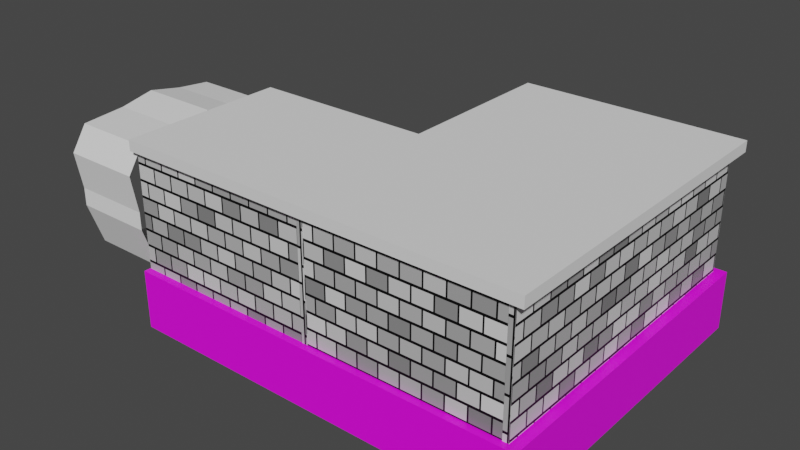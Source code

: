 # Source: Lab.blend  (saved by Blender 2.93.20; exported with 4.5.12 LTS)
import bpy
from mathutils import Matrix  # noqa: F401  (used for matrix-valued properties, if any)

bpy.ops.wm.read_factory_settings(use_empty=True)
scene = bpy.context.scene
scene.name = 'Scene'

# ---- collections
col_collection = bpy.data.collections.new('Collection'); scene.collection.children.link(col_collection)

# ---- images (referenced by path relative to the original .blend; pixels are not part of the script)
import os
ASSET_DIR = os.environ.get("B2B_ASSET_DIR", "")  # directory of the original .blend (textures are referenced by path, not embedded)
HERE = os.path.dirname(os.path.abspath(__file__))  # packed textures are extracted next to this script under _unpacked/

def load_image(name, relpath, width, height, colorspace="sRGB"):
    """Load a texture the original file referenced (path relative to the .blend, or extracted next to this script)."""
    p = next((c for c in (os.path.join(HERE, relpath), os.path.join(ASSET_DIR, relpath)) if relpath and os.path.exists(c)), "")
    if p:
        img = bpy.data.images.load(p, check_existing=True)
        img.name = name
    else:  # same state as the original file: an image datablock whose file is absent (Cycles renders it pink)
        img = bpy.data.images.new(name, width, height)
        img.source = "FILE"
        img.filepath = "//" + (relpath or name)
    img.colorspace_settings.name = colorspace
    return img
img_floor_001 = load_image('Floor.001', 'Textures/Floor.png', 1024, 1024, 'sRGB')

# ---- materials (node trees are filled in below, after node groups)
mat_floor = bpy.data.materials.new('Floor')
mat_walls = bpy.data.materials.new('Walls')

# ---- material node trees
mat_floor.use_nodes = True; mat_floor.node_tree.nodes.clear()
_N = mat_floor.node_tree.nodes; _L = mat_floor.node_tree.links
n0 = _N.new('ShaderNodeBsdfPrincipled'); n0.name = 'Principled BSDF'; n0.location = (10, 300)
n0.distribution = 'GGX'
n0.subsurface_method = 'BURLEY'
n0.inputs[3].default_value = 1.45
n0.inputs[27].default_value = (0.0, 0.0, 0.0, 1.0)
n0.inputs[28].default_value = 1.0
n1 = _N.new('ShaderNodeOutputMaterial'); n1.name = 'Material Output'; n1.location = (300, 300)
n2 = _N.new('ShaderNodeTexCoord'); n2.name = 'Texture Coordinate.001'; n2.location = (-1156, -24)
n3 = _N.new('ShaderNodeMapping'); n3.name = 'Mapping.001'; n3.location = (-946, -7)
n3.width = 240
n4 = _N.new('ShaderNodeTexChecker'); n4.name = 'Checker Texture'; n4.location = (-316, 385)
n4.inputs[3].default_value = -1.6
n5 = _N.new('ShaderNodeMapping'); n5.name = 'Mapping'; n5.location = (-606, 444)
n5.width = 240
n6 = _N.new('ShaderNodeTexCoord'); n6.name = 'Texture Coordinate'; n6.location = (-826, 388)
n7 = _N.new('ShaderNodeTexImage'); n7.name = 'Image Texture'; n7.location = (-656, -22)
n7.image = img_floor_001
_L.new(n0.outputs[0], n1.inputs[0])
_L.new(n5.outputs[0], n4.inputs[0])
_L.new(n6.outputs[3], n5.inputs[0])
_L.new(n3.outputs[0], n7.inputs[0])
_L.new(n2.outputs[2], n3.inputs[0])
_L.new(n7.outputs[0], n0.inputs[0])
n1.is_active_output = True
mat_walls.use_nodes = True; mat_walls.node_tree.nodes.clear()
_N = mat_walls.node_tree.nodes; _L = mat_walls.node_tree.links
n0 = _N.new('ShaderNodeBsdfPrincipled'); n0.name = 'Principled BSDF'; n0.location = (10, 300)
n0.distribution = 'GGX'
n0.subsurface_method = 'BURLEY'
n0.inputs[3].default_value = 1.45
n0.inputs[27].default_value = (0.0, 0.0, 0.0, 1.0)
n0.inputs[28].default_value = 1.0
n1 = _N.new('ShaderNodeOutputMaterial'); n1.name = 'Material Output'; n1.location = (300, 300)
n2 = _N.new('ShaderNodeTexBrick'); n2.name = 'Brick Texture'; n2.location = (-507, 250)
n2.inputs[4].default_value = 12.9
n3 = _N.new('ShaderNodeTexCoord'); n3.name = 'Texture Coordinate'; n3.location = (-1007, 182)
n4 = _N.new('ShaderNodeMapping'); n4.name = 'Mapping'; n4.location = (-797, 199)
n4.width = 240
n4.inputs[2].default_value = (0.0, 0.0, 1.571)
_L.new(n0.outputs[0], n1.inputs[0])
_L.new(n2.outputs[0], n0.inputs[0])
_L.new(n4.outputs[0], n2.inputs[0])
_L.new(n3.outputs[2], n4.inputs[0])
n1.is_active_output = True

# ---- world
world_world = bpy.data.worlds.new('World'); scene.world = world_world
world_world.use_nodes = True; world_world.node_tree.nodes.clear()
_N = world_world.node_tree.nodes; _L = world_world.node_tree.links
n0 = _N.new('ShaderNodeOutputWorld'); n0.name = 'World Output'; n0.location = (300, 300)
n1 = _N.new('ShaderNodeBackground'); n1.name = 'Background'; n1.location = (10, 300)
n1.inputs[0].default_value = (0.05088, 0.05088, 0.05088, 1.0)
_L.new(n1.outputs[0], n0.inputs[0])
n0.is_active_output = True
world_world.color = (0.05088, 0.05088, 0.05088)
world_world.use_sun_shadow = False
world_world.sun_shadow_jitter_overblur = 0.0

# ---- meshes
me_cube_001 = bpy.data.meshes.new('Cube.001')
me_cube_001.from_pydata([(-5.668, -8.502, -1.0), (-5.668, -8.502, 1.0), (-5.668, 8.502, -1.0), (-5.668, 8.502, 1.0), (5.668, -8.502, -1.0), (5.668, -8.502, 1.0), (5.668, 8.502, -1.0), (5.668, 8.502, 1.0), (-5.668, 0.0, -1.0), (-5.668, 0.0, 1.0), (5.668, 0.0, -1.0), (5.668, 0.0, 1.0), (-14.89, 0.0, -1.0), (-14.89, -8.502, -1.0), (-14.89, -8.502, 1.0), (-14.89, 0.0, 1.0)], [], [(8, 9, 3, 2), (2, 3, 7, 6), (10, 11, 5, 4), (4, 5, 1, 0), (8, 10, 4, 0), (11, 9, 1, 5), (7, 3, 9, 11), (2, 6, 10, 8), (6, 7, 11, 10), (1, 9, 15, 14), (13, 14, 15, 12), (8, 0, 13, 12), (0, 1, 14, 13), (9, 8, 12, 15)])
_uv = me_cube_001.uv_layers.new(name='UVMap')
_uv.uv.foreach_set('vector', [0.2662, 0.7736, 0.213, 0.7736, 0.213, 0.5473, 0.2662, 0.5473, 0.1065, 0.8491, 0.05325, 0.8491, 0.05325, 0.5473, 0.1065, 0.5473, 0.05325, 0.7736, 0.0, 0.7736, 0.0, 0.5473, 0.05325, 0.5473, 0.9587, 0.5473, 0.9054, 0.5473, 0.9054, 0.2455, 0.9587, 0.2455, 0.2264, 0.2455, 0.2264, 0.5473, 0.0, 0.5473, 0.0, 0.2455, 0.6791, 0.0, 0.6791, 0.3018, 0.4527, 0.3018, 0.4527, 0.0, 0.9054, 0.0, 0.9054, 0.3018, 0.6791, 0.3018, 0.6791, 0.0, 0.4527, 0.2455, 0.4527, 0.5473, 0.2264, 0.5473, 0.2264, 0.2455, 0.05325, 1.0, 0.0, 1.0, 0.0, 0.7736, 0.05325, 0.7736, 0.4527, 0.3018, 0.6791, 0.3018, 0.6791, 0.5473, 0.4527, 0.5473, 0.213, 0.7736, 0.1597, 0.7736, 0.1597, 0.5473, 0.213, 0.5473, 0.2264, 0.2455, 0.0, 0.2455, 0.0, 0.0, 0.2264, 0.0, 0.9587, 0.2455, 0.9054, 0.2455, 0.9054, 0.0, 0.9587, 0.0, 0.1065, 0.5473, 0.1597, 0.5473, 0.1597, 0.7928, 0.1065, 0.7928])
me_cube_001.materials.append(mat_floor)
me_cube_001.use_remesh_fix_poles = True
me_cube_001.use_remesh_preserve_attributes = False
me_cube_001.update()
me_cube_004 = bpy.data.meshes.new('Cube.004')
me_cube_004.from_pydata([(4.85, -0.15, 2.0), (4.85, -0.15, -2.0), (4.85, 0.15, 2.0), (4.85, 0.15, -2.0), (-4.85, -0.15, 2.0), (-4.85, -0.15, -2.0), (-4.85, 0.15, 2.0), (-4.85, 0.15, -2.0)], [], [(5, 1, 0, 4), (6, 2, 3, 7), (3, 1, 5, 7), (4, 0, 2, 6), (3, 2, 0, 1), (7, 5, 4, 6)])
me_cube_004.polygons.foreach_set('use_smooth', [True] * 6)
_uv = me_cube_004.uv_layers.new(name='UVMap')
_uv.uv.foreach_set('vector', [0.4286, 0.93, 0.4286, 0.5835, 0.5714, 0.5835, 0.5714, 0.93, 0.8571, 0.0, 0.8571, 0.3464, 0.7143, 0.3464, 0.7143, 0.0, 0.2429, 0.5835, 0.2536, 0.5835, 0.2536, 0.93, 0.2429, 0.93, 0.2643, 0.5835, 0.2643, 0.93, 0.2536, 0.93, 0.2536, 0.5835, 0.9321, 0.3464, 0.9321, 0.4893, 0.9214, 0.4893, 0.9214, 0.3464, 0.1786, 0.5835, 0.1893, 0.5835, 0.1893, 0.7264, 0.1786, 0.7264])
me_cube_004.materials.append(mat_walls)
me_cube_004.use_remesh_fix_poles = True
me_cube_004.use_remesh_preserve_attributes = False
me_cube_004.update()
me_cube_005 = bpy.data.meshes.new('Cube.005')
me_cube_005.from_pydata([(-0.15, -8.17, -2.0), (-0.15, -8.17, 2.0), (-0.15, 8.17, -2.0), (-0.15, 8.17, 2.0), (0.15, -8.17, -2.0), (0.15, -8.17, 2.0), (0.15, 8.17, -2.0), (0.15, 8.17, 2.0), (-0.15, -5.421, 0.2923), (-0.15, -5.421, -2.0), (-0.15, -2.806, 0.2923), (-0.15, -2.806, -2.0), (0.15, -5.421, -2.0), (0.15, -2.806, -2.0), (0.15, -2.806, 0.2923), (0.15, -5.421, 0.2923)], [], [(2, 3, 7, 6), (4, 5, 1, 0), (3, 2, 11, 10), (1, 5, 7, 3), (5, 4, 12, 15), (0, 9, 12, 4), (10, 11, 13, 14), (12, 9, 8, 15), (15, 8, 10, 14), (6, 13, 11, 2), (6, 7, 14, 13), (7, 5, 15, 14), (0, 1, 8, 9), (1, 3, 10, 8)])
_uv = me_cube_005.uv_layers.new(name='UVMap')
_uv.uv.foreach_set('vector', [0.1893, 0.7264, 0.1893, 0.8693, 0.1786, 0.8693, 0.1786, 0.7264, 0.1786, 0.7264, 0.1786, 0.8693, 0.1679, 0.8693, 0.1679, 0.7264, 0.4286, 0.0, 0.5714, 0.0, 0.5714, 0.392, 0.4896, 0.392, 0.8786, 0.93, 0.8679, 0.93, 0.8679, 0.3464, 0.8786, 0.3464, 0.1429, 0.0, 0.2857, 0.0, 0.2857, 0.09816, 0.2038, 0.09816, 0.9214, 0.5874, 0.9214, 0.4893, 0.9321, 0.4893, 0.9321, 0.5874, 0.2, 0.9252, 0.2, 0.8433, 0.2107, 0.8433, 0.2107, 0.9252, 0.9107, 0.8357, 0.9214, 0.8357, 0.9214, 0.9176, 0.9107, 0.9176, 0.9107, 0.9291, 0.9, 0.9291, 0.9, 0.8357, 0.9107, 0.8357, 0.9, 0.3464, 0.9, 0.7384, 0.8893, 0.7384, 0.8893, 0.3464, 0.2857, 0.5835, 0.1429, 0.5835, 0.2038, 0.1916, 0.2857, 0.1916, 0.1429, 0.5835, 0.1429, 0.0, 0.2038, 0.09816, 0.2038, 0.1916, 0.5714, 0.5835, 0.4286, 0.5835, 0.4896, 0.4854, 0.5714, 0.4854, 0.4286, 0.5835, 0.4286, 0.0, 0.4896, 0.392, 0.4896, 0.4854])
me_cube_005.materials.append(mat_walls)
me_cube_005.use_remesh_fix_poles = True
me_cube_005.use_remesh_preserve_attributes = False
me_cube_005.update()
me_cube_006 = bpy.data.meshes.new('Cube.006')
me_cube_006.from_pydata([(-0.15, -8.17, -2.0), (-0.15, -8.17, 2.0), (-0.15, 8.17, -2.0), (-0.15, 8.17, 2.0), (0.15, -8.17, -2.0), (0.15, -8.17, 2.0), (0.15, 8.17, -2.0), (0.15, 8.17, 2.0)], [], [(0, 1, 3, 2), (2, 3, 7, 6), (6, 7, 5, 4), (4, 5, 1, 0), (2, 6, 4, 0), (7, 3, 1, 5)])
_uv = me_cube_006.uv_layers.new(name='UVMap')
_uv.uv.foreach_set('vector', [0.1429, 0.5835, 0.0, 0.5835, 0.0, 0.0, 0.1429, 0.0, 0.1679, 0.7264, 0.1679, 0.8693, 0.1571, 0.8693, 0.1571, 0.7264, 0.4286, 0.5835, 0.2857, 0.5835, 0.2857, 0.0, 0.4286, 0.0, 0.1571, 0.7264, 0.1571, 0.8693, 0.1464, 0.8693, 0.1464, 0.7264, 0.8571, 0.3464, 0.8679, 0.3464, 0.8679, 0.93, 0.8571, 0.93, 0.8786, 0.3464, 0.8893, 0.3464, 0.8893, 0.93, 0.8786, 0.93])
me_cube_006.materials.append(mat_walls)
me_cube_006.use_remesh_fix_poles = True
me_cube_006.use_remesh_preserve_attributes = False
me_cube_006.update()
me_cube_008 = bpy.data.meshes.new('Cube.008')
me_cube_008.from_pydata([(4.85, -0.15, 2.0), (4.85, -0.15, -2.0), (4.85, 0.15, 2.0), (4.85, 0.15, -2.0), (-4.85, -0.15, 2.0), (-4.85, -0.15, -2.0), (-4.85, 0.15, 2.0), (-4.85, 0.15, -2.0)], [], [(5, 1, 0, 4), (6, 2, 3, 7), (3, 1, 5, 7), (4, 0, 2, 6), (3, 2, 0, 1), (7, 5, 4, 6)])
_uv = me_cube_008.uv_layers.new(name='UVMap')
_uv.uv.foreach_set('vector', [0.0, 0.93, 0.0, 0.5835, 0.1429, 0.5835, 0.1429, 0.93, 0.8571, 0.3464, 0.8571, 0.6929, 0.7143, 0.6929, 0.7143, 0.3464, 0.2321, 0.5835, 0.2429, 0.5835, 0.2429, 0.93, 0.2321, 0.93, 0.2321, 0.5835, 0.2321, 0.93, 0.2214, 0.93, 0.2214, 0.5835, 0.9214, 0.6929, 0.9214, 0.8357, 0.9107, 0.8357, 0.9107, 0.6929, 0.1679, 0.5835, 0.1786, 0.5835, 0.1786, 0.7264, 0.1679, 0.7264])
me_cube_008.materials.append(mat_walls)
me_cube_008.use_remesh_fix_poles = True
me_cube_008.use_remesh_preserve_attributes = False
me_cube_008.update()
me_cube_009 = bpy.data.meshes.new('Cube.009')
me_cube_009.from_pydata([(0.0, -0.15, 2.0), (0.0, -0.15, -2.0), (0.0, 0.15, 2.0), (0.0, 0.15, -2.0), (-9.7, -0.15, 2.0), (-9.7, -0.15, -2.0), (-9.7, 0.15, 2.0), (-9.7, 0.15, -2.0)], [], [(5, 1, 0, 4), (6, 2, 3, 7), (3, 1, 5, 7), (4, 0, 2, 6), (3, 2, 0, 1), (7, 5, 4, 6)])
_uv = me_cube_009.uv_layers.new(name='UVMap')
_uv.uv.foreach_set('vector', [0.5714, 0.3464, 0.5714, 0.0, 0.7143, 6.244e-09, 0.7143, 0.3464, 1.0, 0.0, 1.0, 0.3464, 0.8571, 0.3464, 0.8571, 0.0, 0.2643, 0.5835, 0.275, 0.5835, 0.275, 0.93, 0.2643, 0.93, 0.2857, 0.5835, 0.2857, 0.93, 0.275, 0.93, 0.275, 0.5835, 0.9, 0.7384, 0.9, 0.8813, 0.8893, 0.8813, 0.8893, 0.7384, 0.1893, 0.5835, 0.2, 0.5835, 0.2, 0.7264, 0.1893, 0.7264])
me_cube_009.materials.append(mat_walls)
me_cube_009.use_remesh_fix_poles = True
me_cube_009.use_remesh_preserve_attributes = False
me_cube_009.update()
me_cube_010 = bpy.data.meshes.new('Cube.010')
me_cube_010.from_pydata([(0.0, -0.15, 2.0), (0.0, -0.15, -2.0), (0.0, 0.15, 2.0), (0.0, 0.15, -2.0), (-9.7, -0.15, 2.0), (-9.7, -0.15, -2.0), (-9.7, 0.15, 2.0), (-9.7, 0.15, -2.0)], [], [(5, 1, 0, 4), (6, 2, 3, 7), (3, 1, 5, 7), (4, 0, 2, 6), (3, 2, 0, 1), (7, 5, 4, 6)])
_uv = me_cube_010.uv_layers.new(name='UVMap')
_uv.uv.foreach_set('vector', [0.5714, 0.6929, 0.5714, 0.3464, 0.7143, 0.3464, 0.7143, 0.6929, 0.4286, 0.5835, 0.4286, 0.93, 0.2857, 0.93, 0.2857, 0.5835, 0.9, 0.3464, 0.9107, 0.3464, 0.9107, 0.6929, 0.9, 0.6929, 0.9214, 0.3464, 0.9214, 0.6929, 0.9107, 0.6929, 0.9107, 0.3464, 0.2, 0.7264, 0.2, 0.8693, 0.1893, 0.8693, 0.1893, 0.7264, 0.1571, 0.5835, 0.1679, 0.5835, 0.1679, 0.7264, 0.1571, 0.7264])
me_cube_010.materials.append(mat_walls)
me_cube_010.use_remesh_fix_poles = True
me_cube_010.use_remesh_preserve_attributes = False
me_cube_010.update()
me_cube_002 = bpy.data.meshes.new('Cube.002')
me_cube_002.from_pydata([(-5.668, -8.502, -1.0), (-5.668, -8.502, 1.0), (-5.668, 8.502, -1.0), (-5.668, 8.502, 1.0), (5.668, -8.502, -1.0), (5.668, -8.502, 1.0), (5.668, 8.502, -1.0), (5.668, 8.502, 1.0), (-5.668, 0.0, -1.0), (-5.668, 0.0, 1.0), (5.668, 0.0, -1.0), (5.668, 0.0, 1.0), (-14.89, 0.0, -1.0), (-14.89, -8.502, -1.0), (-14.89, -8.502, 1.0), (-14.89, 0.0, 1.0)], [], [(8, 9, 3, 2), (2, 3, 7, 6), (10, 11, 5, 4), (4, 5, 1, 0), (8, 10, 4, 0), (11, 9, 1, 5), (7, 3, 9, 11), (2, 6, 10, 8), (6, 7, 11, 10), (1, 9, 15, 14), (13, 14, 15, 12), (8, 0, 13, 12), (0, 1, 14, 13), (9, 8, 12, 15)])
_uv = me_cube_002.uv_layers.new(name='UVMap')
_uv.uv.foreach_set('vector', [0.375, 0.125, 0.625, 0.125, 0.625, 0.25, 0.375, 0.25, 0.375, 0.25, 0.625, 0.25, 0.625, 0.5, 0.375, 0.5, 0.375, 0.625, 0.625, 0.625, 0.625, 0.75, 0.375, 0.75, 0.375, 0.75, 0.625, 0.75, 0.625, 1.0, 0.375, 1.0, 0.125, 0.625, 0.375, 0.625, 0.375, 0.75, 0.125, 0.75, 0.625, 0.625, 0.875, 0.625, 0.875, 0.75, 0.625, 0.75, 0.625, 0.5, 0.875, 0.5, 0.875, 0.625, 0.625, 0.625, 0.125, 0.5, 0.375, 0.5, 0.375, 0.625, 0.125, 0.625, 0.375, 0.5, 0.625, 0.5, 0.625, 0.625, 0.375, 0.625, 0.875, 0.75, 0.875, 0.625, 0.875, 0.625, 0.875, 0.75, 0.375, 0.0, 0.625, 0.0, 0.625, 0.125, 0.375, 0.125, 0.125, 0.625, 0.125, 0.75, 0.125, 0.75, 0.125, 0.625, 0.375, 1.0, 0.625, 1.0, 0.625, 1.0, 0.375, 1.0, 0.625, 0.125, 0.375, 0.125, 0.375, 0.125, 0.625, 0.125])
me_cube_002.use_remesh_fix_poles = True
me_cube_002.use_remesh_preserve_attributes = False
me_cube_002.update()
me_cylinder_001 = bpy.data.meshes.new('Cylinder.001')
me_cylinder_001.from_pydata([(0.0, 3.0, -1.0), (0.0, 3.0, 1.0), (1.274, 3.024, -1.0), (1.274, 3.024, 1.0), (2.521, 2.386, -1.0), (2.521, 2.386, 1.0), (2.772, 1.148, -1.0), (2.772, 1.148, 1.0), (2.801, -1.311e-07, -1.0), (2.801, -1.311e-07, 1.0), (2.772, -1.148, -1.0), (2.772, -1.148, 1.0), (2.589, -2.446, -1.0), (2.589, -2.446, 1.0), (1.087, -2.993, -0.9138), (1.087, -2.993, 1.086), (0.5392, -2.932, -1.0), (0.5392, -2.932, 1.0), (-0.7098, -3.136, -1.0), (-0.7098, -3.136, 1.0), (-1.513, -2.601, -1.0), (-1.513, -2.601, 1.0), (-1.622, -1.148, -1.0), (-1.622, -1.148, 1.0), (-1.85, 3.577e-08, -1.0), (-1.85, 3.577e-08, 1.0), (-1.622, 1.148, -1.0), (-1.622, 1.148, 1.0), (-1.494, 2.302, -1.0), (-1.494, 2.302, 1.0), (-0.2932, 2.772, -1.0), (-0.2932, 2.772, 1.0), (0.003889, 2.431, 1.715), (1.24, 2.375, 1.715), (2.521, 2.386, 1.715), (2.772, 1.148, 1.715), (2.801, -1.311e-07, 1.715), (2.772, -1.148, 1.715), (2.589, -2.446, 1.715), (1.087, -2.993, 1.801), (0.5392, -2.932, 1.715), (-0.7098, -3.136, 1.715), (-1.513, -2.601, 1.715), (-1.622, -1.148, 1.715), (-1.85, 3.577e-08, 1.715), (-1.622, 1.148, 1.715), (-1.494, 2.302, 1.715), (-0.3289, 2.231, 1.668)], [], [(0, 2, 3, 1), (2, 4, 5, 3), (4, 6, 7, 5), (6, 8, 9, 7), (8, 10, 11, 9), (10, 12, 13, 11), (12, 14, 15, 13), (14, 16, 17, 15), (16, 18, 19, 17), (18, 20, 21, 19), (20, 22, 23, 21), (22, 24, 25, 23), (24, 26, 27, 25), (26, 28, 29, 27), (28, 30, 31, 29), (30, 0, 1, 31), (21, 23, 43, 42), (31, 1, 32, 47), (7, 9, 36, 35), (17, 19, 41, 40), (27, 29, 46, 45), (3, 5, 34, 33), (13, 15, 39, 38), (23, 25, 44, 43), (9, 11, 37, 36), (19, 21, 42, 41), (29, 31, 47, 46), (5, 7, 35, 34), (15, 17, 40, 39), (25, 27, 45, 44), (1, 3, 33, 32), (11, 13, 38, 37)])
_uv = me_cylinder_001.uv_layers.new(name='UVMap')
_uv.uv.foreach_set('vector', [1.0, 0.0, 0.9375, 0.0, 0.9375, 1.0, 1.0, 1.0, 0.9375, 0.0, 0.875, 0.0, 0.875, 1.0, 0.9375, 1.0, 0.875, 0.0, 0.8125, 0.0, 0.8125, 1.0, 0.875, 1.0, 0.8125, 0.0, 0.75, 0.0, 0.75, 1.0, 0.8125, 1.0, 0.75, 0.0, 0.6875, 0.0, 0.6875, 1.0, 0.75, 1.0, 0.6875, 0.0, 0.625, 0.0, 0.625, 1.0, 0.6875, 1.0, 0.625, 0.0, 0.5625, 0.0, 0.5625, 1.0, 0.625, 1.0, 0.5625, 0.0, 0.5, 0.0, 0.5, 1.0, 0.5625, 1.0, 0.5, 0.0, 0.4375, 0.0, 0.4375, 1.0, 0.5, 1.0, 0.4375, 0.0, 0.375, 0.0, 0.375, 1.0, 0.4375, 1.0, 0.375, 0.0, 0.3125, 0.0, 0.3125, 1.0, 0.375, 1.0, 0.3125, 0.0, 0.25, 0.0, 0.25, 1.0, 0.3125, 1.0, 0.25, 0.0, 0.1875, 0.0, 0.1875, 1.0, 0.25, 1.0, 0.1875, 0.0, 0.125, 0.0, 0.125, 1.0, 0.1875, 1.0, 0.125, 0.0, 0.0625, 0.0, 0.0625, 1.0, 0.125, 1.0, 0.0625, 0.0, 0.0, 0.0, 0.0, 1.0, 0.0625, 1.0, 0.375, 1.0, 0.3125, 1.0, 0.3125, 1.0, 0.375, 1.0, 0.0625, 1.0, 0.0, 1.0, 0.0, 1.0, 0.0625, 1.0, 0.8125, 1.0, 0.75, 1.0, 0.75, 1.0, 0.8125, 1.0, 0.5, 1.0, 0.4375, 1.0, 0.4375, 1.0, 0.5, 1.0, 0.1875, 1.0, 0.125, 1.0, 0.125, 1.0, 0.1875, 1.0, 0.9375, 1.0, 0.875, 1.0, 0.875, 1.0, 0.9375, 1.0, 0.625, 1.0, 0.5625, 1.0, 0.5625, 1.0, 0.625, 1.0, 0.3125, 1.0, 0.25, 1.0, 0.25, 1.0, 0.3125, 1.0, 0.75, 1.0, 0.6875, 1.0, 0.6875, 1.0, 0.75, 1.0, 0.4375, 1.0, 0.375, 1.0, 0.375, 1.0, 0.4375, 1.0, 0.125, 1.0, 0.0625, 1.0, 0.0625, 1.0, 0.125, 1.0, 0.875, 1.0, 0.8125, 1.0, 0.8125, 1.0, 0.875, 1.0, 0.5625, 1.0, 0.5, 1.0, 0.5, 1.0, 0.5625, 1.0, 0.25, 1.0, 0.1875, 1.0, 0.1875, 1.0, 0.25, 1.0, 1.0, 1.0, 0.9375, 1.0, 0.9375, 1.0, 1.0, 1.0, 0.6875, 1.0, 0.625, 1.0, 0.625, 1.0, 0.6875, 1.0])
me_cylinder_001.use_remesh_fix_poles = True
me_cylinder_001.use_remesh_preserve_attributes = False
me_cylinder_001.update()

# ---- objects
ob_floor = bpy.data.objects.new('Floor', me_cube_001)
ob_cube = bpy.data.objects.new('Cube', me_cube_004)
ob_cube_001 = bpy.data.objects.new('Cube.001', me_cube_005)
ob_cube_002 = bpy.data.objects.new('Cube.002', me_cube_006)
ob_cube_003 = bpy.data.objects.new('Cube.003', me_cube_008)
ob_cube_004 = bpy.data.objects.new('Cube.004', me_cube_009)
ob_cube_005 = bpy.data.objects.new('Cube.005', me_cube_010)
ob_ceiling = bpy.data.objects.new('Ceiling', me_cube_002)
ob_cylinder = bpy.data.objects.new('Cylinder', me_cylinder_001)

# ---- transforms, parenting, visibility, modifiers, constraints
ob_floor.location = (-1.04, -0.679, 0.0)
ob_floor.scale = (0.6663, 0.6663, 1.0)
ob_cube.location = (-1.04, 4.652, 3.0)
ob_cube.scale = (0.6663, 0.6663, 1.0)
ob_cube_001.location = (-4.372, -0.679, 3.0)
ob_cube_001.scale = (0.6663, 0.6663, 1.0)
ob_cube_002.location = (2.291, -0.679, 3.0)
ob_cube_002.scale = (0.6663, 0.6663, 1.0)
ob_cube_003.location = (-1.04, -6.009, 3.0)
ob_cube_003.scale = (0.6663, 0.6663, 1.0)
ob_cube_004.location = (-4.472, -6.009, 3.0)
ob_cube_004.scale = (0.6663, 0.6663, 1.0)
ob_cube_005.location = (-4.472, -0.9637, 3.0)
ob_cube_005.scale = (0.6663, 0.6663, 1.0)
ob_ceiling.location = (-1.04, -0.679, 5.16)
ob_ceiling.scale = (0.6663, 0.6663, -0.1819)
ob_cylinder.location = (-12.67, -3.34, 3.505)
ob_cylinder.rotation_euler = (0.0, 1.571, 0.0)

# ---- collection membership
col_collection.objects.link(ob_floor)
col_collection.objects.link(ob_cube)
col_collection.objects.link(ob_cube_001)
col_collection.objects.link(ob_cube_002)
col_collection.objects.link(ob_cube_003)
col_collection.objects.link(ob_cube_004)
col_collection.objects.link(ob_cube_005)
col_collection.objects.link(ob_ceiling)
col_collection.objects.link(ob_cylinder)

# ---- scene / render settings (as saved in the file)
scene.frame_start = 1; scene.frame_end = 250; scene.frame_set(1)
scene.render.engine = 'CYCLES'
scene.cycles.use_denoising = False
scene.cycles.samples = 20
scene.cycles.sampling_pattern = 'TABULATED_SOBOL'
scene.cycles.use_adaptive_sampling = False
scene.cycles.use_light_tree = False
scene.cycles.bake_type = 'DIFFUSE'
scene.view_settings.view_transform = 'Filmic'
bpy.context.view_layer.update()

# ---- added for rendering (the .blend has no active camera and no usable light): camera, sun
cam_auto = bpy.data.cameras.new('AutoCamera')
cam_auto.lens = 50.0
cam_auto.sensor_width = 36.0
cam_auto.clip_end = 1000.0
ob_auto_camera = bpy.data.objects.new('AutoCamera', cam_auto)
scene.collection.objects.link(ob_auto_camera)
ob_auto_camera.location = (13.9619, -24.0601, 17.7207)
ob_auto_camera.rotation_euler = (1.09748, -7.21219e-08, 0.694738)
scene.camera = ob_auto_camera
light_auto_sun = bpy.data.lights.new('AutoSun', 'SUN')
light_auto_sun.energy = 3.0
light_auto_sun.angle = 0.0523599
ob_auto_sun = bpy.data.objects.new('AutoSun', light_auto_sun)
scene.collection.objects.link(ob_auto_sun)
ob_auto_sun.rotation_euler = (0.872665, 0.174533, 0.523599)
bpy.context.view_layer.update()
